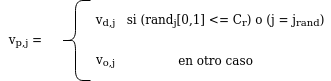

The diagram above was exported from draw.io. Its source (the exported page's mxGraphModel, read from the mxfile embedded in the PNG):
<mxGraphModel dx="801" dy="429" grid="1" gridSize="10" guides="1" tooltips="1" connect="1" arrows="1" fold="1" page="1" pageScale="1" pageWidth="827" pageHeight="1169" math="1" shadow="0">
  <root>
    <mxCell id="0" />
    <mxCell id="1" parent="0" />
    <mxCell id="l-TBnzr-b64GU6OXEkU3-2" value="v&lt;sub&gt;d,j&lt;/sub&gt;" style="text;html=1;align=center;verticalAlign=middle;resizable=0;points=[];autosize=1;" vertex="1" parent="1">
      <mxGeometry x="170" y="140" width="30" height="20" as="geometry" />
    </mxCell>
    <mxCell id="l-TBnzr-b64GU6OXEkU3-3" value="" style="shape=curlyBracket;whiteSpace=wrap;html=1;rounded=1;" vertex="1" parent="1">
      <mxGeometry x="140" y="130" width="30" height="80" as="geometry" />
    </mxCell>
    <mxCell id="l-TBnzr-b64GU6OXEkU3-4" value="v&lt;sub&gt;o,j&lt;/sub&gt;" style="text;html=1;align=center;verticalAlign=middle;resizable=0;points=[];autosize=1;" vertex="1" parent="1">
      <mxGeometry x="170" y="180" width="30" height="20" as="geometry" />
    </mxCell>
    <mxCell id="l-TBnzr-b64GU6OXEkU3-5" value="v&lt;sub&gt;p,j&lt;/sub&gt; = &lt;br&gt;&lt;sub&gt;&lt;/sub&gt;" style="text;html=1;align=center;verticalAlign=middle;resizable=0;points=[];autosize=1;" vertex="1" parent="1">
      <mxGeometry x="80" y="160" width="50" height="20" as="geometry" />
    </mxCell>
    <mxCell id="l-TBnzr-b64GU6OXEkU3-6" value="si (rand&lt;sub&gt;j&lt;/sub&gt;[0,1] &amp;lt;= C&lt;sub&gt;r&lt;/sub&gt;) o (j = j&lt;sub&gt;rand&lt;/sub&gt;)" style="text;html=1;align=center;verticalAlign=middle;resizable=0;points=[];autosize=1;" vertex="1" parent="1">
      <mxGeometry x="200" y="140" width="210" height="20" as="geometry" />
    </mxCell>
    <mxCell id="l-TBnzr-b64GU6OXEkU3-7" value="en otro caso" style="text;html=1;align=center;verticalAlign=middle;resizable=0;points=[];autosize=1;" vertex="1" parent="1">
      <mxGeometry x="250" y="180" width="90" height="20" as="geometry" />
    </mxCell>
  </root>
</mxGraphModel>